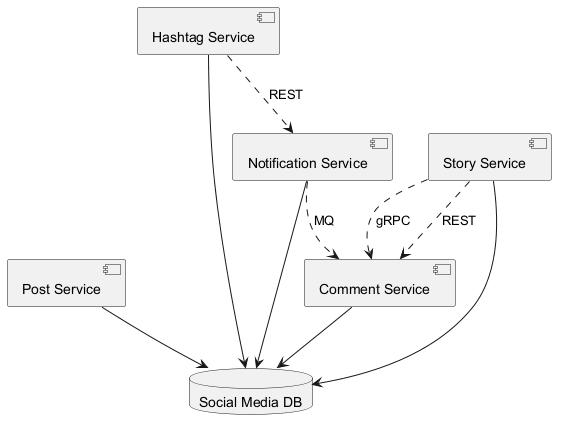

The diagram above was rendered by PlantUML. Its source (embedded in the PNG):
@startuml
skinparam backgroundColor #FFFFFF
skinparam classBackgroundColor #E8F4FA
skinparam classBorderColor #2C7DA0
component "Post Service" as C_PostService
component "Comment Service" as C_CommentService
component "Notification Service" as C_NotificationService
component "Story Service" as C_StoryService
component "Hashtag Service" as C_HashtagService
database "Social Media DB" as DB_social_media
C_PostService --> DB_social_media
C_CommentService --> DB_social_media
C_NotificationService --> DB_social_media
C_StoryService --> DB_social_media
C_HashtagService --> DB_social_media
C_HashtagService ..> C_NotificationService : REST
C_NotificationService ..> C_CommentService : MQ
C_StoryService ..> C_CommentService : gRPC
C_StoryService ..> C_CommentService : REST
@enduml